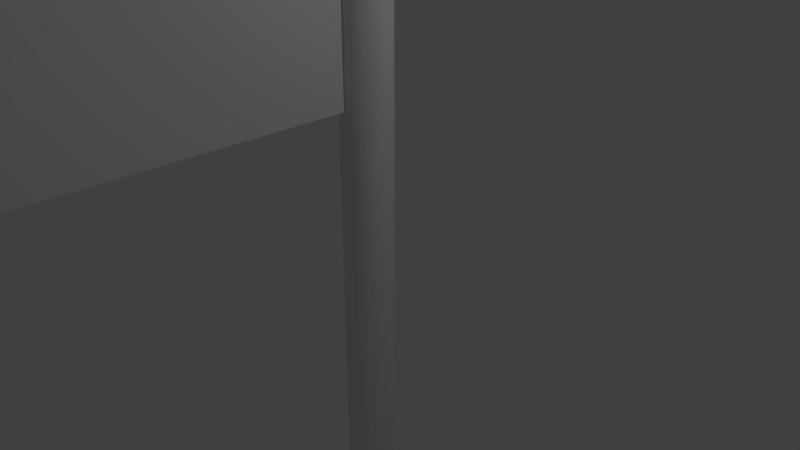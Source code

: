 # Source: 3.wiatr.blend  (saved by Blender 2.79.0; exported with 4.5.12 LTS)
import bpy
from mathutils import Matrix  # noqa: F401  (used for matrix-valued properties, if any)

bpy.ops.wm.read_factory_settings(use_empty=True)
scene = bpy.context.scene
scene.name = 'Scene'

# ---- collections
col_collection_1 = bpy.data.collections.new('Collection 1'); scene.collection.children.link(col_collection_1)

# ---- world
world_world = bpy.data.worlds.new('World'); scene.world = world_world
world_world.color = (0.05088, 0.05088, 0.05088)
world_world.use_sun_shadow = False
world_world.sun_shadow_jitter_overblur = 0.0
world_world.cycles.sampling_method = 'MANUAL'

# ---- cameras
cam_camera = bpy.data.cameras.new('Camera')
cam_camera.clip_end = 100.0
cam_camera.lens = 35.0
cam_camera.sensor_width = 32.0
cam_camera.sensor_height = 18.0
cam_camera.ortho_scale = 7.314
cam_camera.dof.focus_distance = 0.0
cam_camera.dof.aperture_fstop = 128.0

# ---- lights
light_lamp = bpy.data.lights.new('Lamp', 'POINT')
light_lamp.transmission_factor = 0.0
light_lamp.cutoff_distance = 30.0
light_lamp.energy = 100.0
light_lamp.shadow_buffer_clip_start = 1.001
light_lamp.shadow_soft_size = 0.1
light_lamp.shadow_maximum_resolution = 0.006
light_lamp.use_absolute_resolution = True

# ---- meshes
me_cylinder = bpy.data.meshes.new('Cylinder')
me_cylinder.from_pydata([(0.0, 1.0, -1.0), (0.0, 1.0, 1.0), (0.1951, 0.9808, -1.0), (0.1951, 0.9808, 1.0), (0.3827, 0.9239, -1.0), (0.3827, 0.9239, 1.0), (0.5556, 0.8315, -1.0), (0.5556, 0.8315, 1.0), (0.7071, 0.7071, -1.0), (0.7071, 0.7071, 1.0), (0.8315, 0.5556, -1.0), (0.8315, 0.5556, 1.0), (0.9239, 0.3827, -1.0), (0.9239, 0.3827, 1.0), (0.9808, 0.1951, -1.0), (0.9808, 0.1951, 1.0), (1.0, 7.55e-08, -1.0), (1.0, 7.55e-08, 1.0), (0.9808, -0.1951, -1.0), (0.9808, -0.1951, 1.0), (0.9239, -0.3827, -1.0), (0.9239, -0.3827, 1.0), (0.8315, -0.5556, -1.0), (0.8315, -0.5556, 1.0), (0.7071, -0.7071, -1.0), (0.7071, -0.7071, 1.0), (0.5556, -0.8315, -1.0), (0.5556, -0.8315, 1.0), (0.3827, -0.9239, -1.0), (0.3827, -0.9239, 1.0), (0.1951, -0.9808, -1.0), (0.1951, -0.9808, 1.0), (-3.258e-07, -1.0, -1.0), (-3.258e-07, -1.0, 1.0), (-0.1951, -0.9808, -1.0), (-0.1951, -0.9808, 1.0), (-0.3827, -0.9239, -1.0), (-0.3827, -0.9239, 1.0), (-0.5556, -0.8315, -1.0), (-0.5556, -0.8315, 1.0), (-0.7071, -0.7071, -1.0), (-0.7071, -0.7071, 1.0), (-0.8315, -0.5556, -1.0), (-0.8315, -0.5556, 1.0), (-0.9239, -0.3827, -1.0), (-0.9239, -0.3827, 1.0), (-0.9808, -0.1951, -1.0), (-0.9808, -0.1951, 1.0), (-1.0, 9.656e-07, -1.0), (-1.0, 9.656e-07, 1.0), (-0.9808, 0.1951, -1.0), (-0.9808, 0.1951, 1.0), (-0.9239, 0.3827, -1.0), (-0.9239, 0.3827, 1.0), (-0.8315, 0.5556, -1.0), (-0.8315, 0.5556, 1.0), (-0.7071, 0.7071, -1.0), (-0.7071, 0.7071, 1.0), (-0.5556, 0.8315, -1.0), (-0.5556, 0.8315, 1.0), (-0.3827, 0.9239, -1.0), (-0.3827, 0.9239, 1.0), (-0.1951, 0.9808, -1.0), (-0.1951, 0.9808, 1.0)], [], [(0, 1, 3, 2), (2, 3, 5, 4), (4, 5, 7, 6), (6, 7, 9, 8), (8, 9, 11, 10), (10, 11, 13, 12), (12, 13, 15, 14), (14, 15, 17, 16), (16, 17, 19, 18), (18, 19, 21, 20), (20, 21, 23, 22), (22, 23, 25, 24), (24, 25, 27, 26), (26, 27, 29, 28), (28, 29, 31, 30), (30, 31, 33, 32), (32, 33, 35, 34), (34, 35, 37, 36), (36, 37, 39, 38), (38, 39, 41, 40), (40, 41, 43, 42), (42, 43, 45, 44), (44, 45, 47, 46), (46, 47, 49, 48), (48, 49, 51, 50), (50, 51, 53, 52), (52, 53, 55, 54), (54, 55, 57, 56), (56, 57, 59, 58), (58, 59, 61, 60), (3, 1, 63, 61, 59, 57, 55, 53, 51, 49, 47, 45, 43, 41, 39, 37, 35, 33, 31, 29, 27, 25, 23, 21, 19, 17, 15, 13, 11, 9, 7, 5), (60, 61, 63, 62), (62, 63, 1, 0), (0, 2, 4, 6, 8, 10, 12, 14, 16, 18, 20, 22, 24, 26, 28, 30, 32, 34, 36, 38, 40, 42, 44, 46, 48, 50, 52, 54, 56, 58, 60, 62)])
me_cylinder.use_remesh_preserve_volume = False
me_cylinder.use_remesh_preserve_attributes = False
me_cylinder.use_mirror_vertex_groups = False
me_cylinder.update()
me_plane = bpy.data.meshes.new('Plane')
me_plane.from_pydata([(-1.0, -1.0, 0.0), (1.0, -1.0, 0.0), (-1.0, 1.0, 0.0), (1.0, 1.0, 0.0), (-1.0, 0.8474, 0.0), (-1.0, 0.7141, 0.0), (-1.0, 0.5807, 0.0), (-1.0, 0.4474, 0.0), (-1.0, 0.3141, 0.0), (-1.0, 0.1807, 0.0), (-1.0, 0.0474, 0.0), (-1.0, -0.08593, 0.0), (-1.0, -0.2193, 0.0), (-1.0, -0.3526, 0.0), (-1.0, -0.4859, 0.0), (-1.0, -0.6193, 0.0), (-1.0, -0.7526, 0.0), (-1.0, -0.8859, 0.0), (1.0, -0.8859, 0.0), (1.0, -0.7526, 0.0), (1.0, -0.6193, 0.0), (1.0, -0.4859, 0.0), (1.0, -0.3526, 0.0), (1.0, -0.2193, 0.0), (1.0, -0.08593, 0.0), (1.0, 0.0474, 0.0), (1.0, 0.1807, 0.0), (1.0, 0.3141, 0.0), (1.0, 0.4474, 0.0), (1.0, 0.5807, 0.0), (1.0, 0.7141, 0.0), (1.0, 0.8474, 0.0), (-0.8397, -1.0, 0.0), (-0.6579, -1.0, 0.0), (-0.4761, -1.0, 0.0), (-0.2943, -1.0, 0.0), (-0.1124, -1.0, 0.0), (0.06937, -1.0, 0.0), (0.2512, -1.0, 0.0), (0.433, -1.0, 0.0), (0.6148, -1.0, 0.0), (0.7966, -1.0, 0.0), (0.7966, 1.0, 0.0), (0.6148, 1.0, 0.0), (0.433, 1.0, 0.0), (0.2512, 1.0, 0.0), (0.06937, 1.0, 0.0), (-0.1124, 1.0, 0.0), (-0.2943, 1.0, 0.0), (-0.4761, 1.0, 0.0), (-0.6579, 1.0, 0.0), (-0.8397, 1.0, 0.0), (0.7966, -0.8859, 0.0), (0.6148, -0.8859, 0.0), (0.433, -0.8859, 0.0), (0.2512, -0.8859, 0.0), (0.06937, -0.8859, 0.0), (-0.1124, -0.8859, 0.0), (-0.2943, -0.8859, 0.0), (-0.4761, -0.8859, 0.0), (-0.6579, -0.8859, 0.0), (-0.8397, -0.8859, 0.0), (0.7966, -0.7526, 0.0), (0.6148, -0.7526, 0.0), (0.433, -0.7526, 0.0), (0.2512, -0.7526, 0.0), (0.06937, -0.7526, 0.0), (-0.1124, -0.7526, 0.0), (-0.2943, -0.7526, 0.0), (-0.4761, -0.7526, 0.0), (-0.6579, -0.7526, 0.0), (-0.8397, -0.7526, 0.0), (0.7966, -0.6193, 0.0), (0.6148, -0.6193, 0.0), (0.433, -0.6193, 0.0), (0.2512, -0.6193, 0.0), (0.06937, -0.6193, 0.0), (-0.1124, -0.6193, 0.0), (-0.2943, -0.6193, 0.0), (-0.4761, -0.6193, 0.0), (-0.6579, -0.6193, 0.0), (-0.8397, -0.6193, 0.0), (0.7966, -0.4859, 0.0), (0.6148, -0.4859, 0.0), (0.433, -0.4859, 0.0), (0.2512, -0.4859, 0.0), (0.06937, -0.4859, 0.0), (-0.1124, -0.4859, 0.0), (-0.2943, -0.4859, 0.0), (-0.4761, -0.4859, 0.0), (-0.6579, -0.4859, 0.0), (-0.8397, -0.4859, 0.0), (0.7966, -0.3526, 0.0), (0.6148, -0.3526, 0.0), (0.433, -0.3526, 0.0), (0.2512, -0.3526, 0.0), (0.06937, -0.3526, 0.0), (-0.1124, -0.3526, 0.0), (-0.2943, -0.3526, 0.0), (-0.4761, -0.3526, 0.0), (-0.6579, -0.3526, 0.0), (-0.8397, -0.3526, 0.0), (0.7966, -0.2193, 0.0), (0.6148, -0.2193, 0.0), (0.433, -0.2193, 0.0), (0.2512, -0.2193, 0.0), (0.06937, -0.2193, 0.0), (-0.1124, -0.2193, 0.0), (-0.2943, -0.2193, 0.0), (-0.4761, -0.2193, 0.0), (-0.6579, -0.2193, 0.0), (-0.8397, -0.2193, 0.0), (0.7966, -0.08593, 0.0), (0.6148, -0.08593, 0.0), (0.433, -0.08593, 0.0), (0.2512, -0.08593, 0.0), (0.06937, -0.08593, 0.0), (-0.1124, -0.08593, 0.0), (-0.2943, -0.08593, 0.0), (-0.4761, -0.08593, 0.0), (-0.6579, -0.08593, 0.0), (-0.8397, -0.08593, 0.0), (0.7966, 0.0474, 0.0), (0.6148, 0.0474, 0.0), (0.433, 0.0474, 0.0), (0.2512, 0.0474, 0.0), (0.06937, 0.0474, 0.0), (-0.1124, 0.0474, 0.0), (-0.2943, 0.0474, 0.0), (-0.4761, 0.0474, 0.0), (-0.6579, 0.0474, 0.0), (-0.8397, 0.0474, 0.0), (0.7966, 0.1807, 0.0), (0.6148, 0.1807, 0.0), (0.433, 0.1807, 0.0), (0.2512, 0.1807, 0.0), (0.06937, 0.1807, 0.0), (-0.1124, 0.1807, 0.0), (-0.2943, 0.1807, 0.0), (-0.4761, 0.1807, 0.0), (-0.6579, 0.1807, 0.0), (-0.8397, 0.1807, 0.0), (0.7966, 0.3141, 0.0), (0.6148, 0.3141, 0.0), (0.433, 0.3141, 0.0), (0.2512, 0.3141, 0.0), (0.06937, 0.3141, 0.0), (-0.1124, 0.3141, 0.0), (-0.2943, 0.3141, 0.0), (-0.4761, 0.3141, 0.0), (-0.6579, 0.3141, 0.0), (-0.8397, 0.3141, 0.0), (0.7966, 0.4474, 0.0), (0.6148, 0.4474, 0.0), (0.433, 0.4474, 0.0), (0.2512, 0.4474, 0.0), (0.06937, 0.4474, 0.0), (-0.1124, 0.4474, 0.0), (-0.2943, 0.4474, 0.0), (-0.4761, 0.4474, 0.0), (-0.6579, 0.4474, 0.0), (-0.8397, 0.4474, 0.0), (0.7966, 0.5807, 0.0), (0.6148, 0.5807, 0.0), (0.433, 0.5807, 0.0), (0.2512, 0.5807, 0.0), (0.06937, 0.5807, 0.0), (-0.1124, 0.5807, 0.0), (-0.2943, 0.5807, 0.0), (-0.4761, 0.5807, 0.0), (-0.6579, 0.5807, 0.0), (-0.8397, 0.5807, 0.0), (0.7966, 0.7141, 0.0), (0.6148, 0.7141, 0.0), (0.433, 0.7141, 0.0), (0.2512, 0.7141, 0.0), (0.06937, 0.7141, 0.0), (-0.1124, 0.7141, 0.0), (-0.2943, 0.7141, 0.0), (-0.4761, 0.7141, 0.0), (-0.6579, 0.7141, 0.0), (-0.8397, 0.7141, 0.0), (0.7966, 0.8474, 0.0), (0.6148, 0.8474, 0.0), (0.433, 0.8474, 0.0), (0.2512, 0.8474, 0.0), (0.06937, 0.8474, 0.0), (-0.1124, 0.8474, 0.0), (-0.2943, 0.8474, 0.0), (-0.4761, 0.8474, 0.0), (-0.6579, 0.8474, 0.0), (-0.8397, 0.8474, 0.0)], [], [(182, 31, 3, 42), (41, 1, 18, 52), (52, 18, 19, 62), (62, 19, 20, 72), (72, 20, 21, 82), (82, 21, 22, 92), (92, 22, 23, 102), (102, 23, 24, 112), (112, 24, 25, 122), (122, 25, 26, 132), (132, 26, 27, 142), (142, 27, 28, 152), (152, 28, 29, 162), (162, 29, 30, 172), (172, 30, 31, 182), (5, 181, 191, 4), (181, 180, 190, 191), (180, 179, 189, 190), (179, 178, 188, 189), (178, 177, 187, 188), (177, 176, 186, 187), (176, 175, 185, 186), (175, 174, 184, 185), (174, 173, 183, 184), (173, 172, 182, 183), (6, 171, 181, 5), (171, 170, 180, 181), (170, 169, 179, 180), (169, 168, 178, 179), (168, 167, 177, 178), (167, 166, 176, 177), (166, 165, 175, 176), (165, 164, 174, 175), (164, 163, 173, 174), (163, 162, 172, 173), (7, 161, 171, 6), (161, 160, 170, 171), (160, 159, 169, 170), (159, 158, 168, 169), (158, 157, 167, 168), (157, 156, 166, 167), (156, 155, 165, 166), (155, 154, 164, 165), (154, 153, 163, 164), (153, 152, 162, 163), (8, 151, 161, 7), (151, 150, 160, 161), (150, 149, 159, 160), (149, 148, 158, 159), (148, 147, 157, 158), (147, 146, 156, 157), (146, 145, 155, 156), (145, 144, 154, 155), (144, 143, 153, 154), (143, 142, 152, 153), (9, 141, 151, 8), (141, 140, 150, 151), (140, 139, 149, 150), (139, 138, 148, 149), (138, 137, 147, 148), (137, 136, 146, 147), (136, 135, 145, 146), (135, 134, 144, 145), (134, 133, 143, 144), (133, 132, 142, 143), (10, 131, 141, 9), (131, 130, 140, 141), (130, 129, 139, 140), (129, 128, 138, 139), (128, 127, 137, 138), (127, 126, 136, 137), (126, 125, 135, 136), (125, 124, 134, 135), (124, 123, 133, 134), (123, 122, 132, 133), (11, 121, 131, 10), (121, 120, 130, 131), (120, 119, 129, 130), (119, 118, 128, 129), (118, 117, 127, 128), (117, 116, 126, 127), (116, 115, 125, 126), (115, 114, 124, 125), (114, 113, 123, 124), (113, 112, 122, 123), (12, 111, 121, 11), (111, 110, 120, 121), (110, 109, 119, 120), (109, 108, 118, 119), (108, 107, 117, 118), (107, 106, 116, 117), (106, 105, 115, 116), (105, 104, 114, 115), (104, 103, 113, 114), (103, 102, 112, 113), (13, 101, 111, 12), (101, 100, 110, 111), (100, 99, 109, 110), (99, 98, 108, 109), (98, 97, 107, 108), (97, 96, 106, 107), (96, 95, 105, 106), (95, 94, 104, 105), (94, 93, 103, 104), (93, 92, 102, 103), (14, 91, 101, 13), (91, 90, 100, 101), (90, 89, 99, 100), (89, 88, 98, 99), (88, 87, 97, 98), (87, 86, 96, 97), (86, 85, 95, 96), (85, 84, 94, 95), (84, 83, 93, 94), (83, 82, 92, 93), (15, 81, 91, 14), (81, 80, 90, 91), (80, 79, 89, 90), (79, 78, 88, 89), (78, 77, 87, 88), (77, 76, 86, 87), (76, 75, 85, 86), (75, 74, 84, 85), (74, 73, 83, 84), (73, 72, 82, 83), (16, 71, 81, 15), (71, 70, 80, 81), (70, 69, 79, 80), (69, 68, 78, 79), (68, 67, 77, 78), (67, 66, 76, 77), (66, 65, 75, 76), (65, 64, 74, 75), (64, 63, 73, 74), (63, 62, 72, 73), (17, 61, 71, 16), (61, 60, 70, 71), (60, 59, 69, 70), (59, 58, 68, 69), (58, 57, 67, 68), (57, 56, 66, 67), (56, 55, 65, 66), (55, 54, 64, 65), (54, 53, 63, 64), (53, 52, 62, 63), (0, 32, 61, 17), (32, 33, 60, 61), (33, 34, 59, 60), (34, 35, 58, 59), (35, 36, 57, 58), (36, 37, 56, 57), (37, 38, 55, 56), (38, 39, 54, 55), (39, 40, 53, 54), (40, 41, 52, 53), (4, 191, 51, 2), (191, 190, 50, 51), (190, 189, 49, 50), (189, 188, 48, 49), (188, 187, 47, 48), (187, 186, 46, 47), (186, 185, 45, 46), (185, 184, 44, 45), (184, 183, 43, 44), (183, 182, 42, 43)])
me_plane.use_remesh_preserve_volume = False
me_plane.use_remesh_preserve_attributes = False
me_plane.use_mirror_vertex_groups = False
me_plane.update()

# ---- objects
ob_field = bpy.data.objects.new('Field', None)
ob_cylinder = bpy.data.objects.new('Cylinder', me_cylinder)
ob_plane = bpy.data.objects.new('Plane', me_plane)
ob_lamp = bpy.data.objects.new('Lamp', light_lamp)
ob_camera = bpy.data.objects.new('Camera', cam_camera)

# ---- transforms, parenting, visibility, modifiers, constraints
ob_field.location = (12.55, 18.21, 2.972)
ob_field.rotation_euler = (2.157, 1.571, 0.0)
ob_field.scale = (4.043, 4.043, 4.043)
ob_field.empty_display_type = 'SINGLE_ARROW'
ob_field.empty_image_offset = (0.0, 0.0)
ob_field.lineart.crease_threshold = 0.0
ob_cylinder.location = (0.0, 0.0, -1.117)
ob_cylinder.scale = (0.3313, 0.3313, 6.042)
ob_cylinder.lineart.crease_threshold = 0.0
_m = ob_cylinder.modifiers.new('Collision', 'COLLISION')
ob_plane.location = (0.0, -3.098, 3.312)
ob_plane.rotation_euler = (0.0, 1.571, 0.0)
ob_plane.scale = (1.319, 2.852, 1.938)
ob_plane.lineart.crease_threshold = 0.0
_vg = ob_plane.vertex_groups.new(name='Group')
_m = ob_plane.modifiers.new('Cloth', 'CLOTH')
_m.collision_settings.use_self_collision = True
ob_lamp.location = (4.076, 1.005, 5.904)
ob_lamp.rotation_euler = (0.6503, 0.05522, 1.866)
ob_lamp.lock_rotations_4d = False
ob_lamp.empty_display_type = 'ARROWS'
ob_lamp.color = (0.0, 0.0, 0.0, 0.0)
ob_lamp.lineart.crease_threshold = 0.0
ob_camera.location = (7.481, -6.508, 5.344)
ob_camera.rotation_euler = (1.109, 0.0, 0.8149)
ob_camera.lock_rotations_4d = False
ob_camera.empty_display_type = 'ARROWS'
ob_camera.color = (0.0, 0.0, 0.0, 0.0)
ob_camera.display_type = 'WIRE'
ob_camera.lineart.crease_threshold = 0.0

# ---- collection membership
col_collection_1.objects.link(ob_field)
col_collection_1.objects.link(ob_cylinder)
col_collection_1.objects.link(ob_plane)
col_collection_1.objects.link(ob_lamp)
col_collection_1.objects.link(ob_camera)

# ---- scene / render settings (as saved in the file)
scene.camera = ob_camera
scene.frame_start = 1; scene.frame_end = 250; scene.frame_set(0)
scene.render.engine = 'BLENDER_EEVEE_NEXT'
scene.render.resolution_percentage = 50
scene.render.dither_intensity = 0.0
scene.cycles.use_denoising = False
scene.cycles.samples = 128
scene.cycles.sampling_pattern = 'TABULATED_SOBOL'
scene.cycles.use_adaptive_sampling = False
scene.cycles.use_light_tree = False
scene.cycles.blur_glossy = 0.0
scene.cycles.sample_clamp_indirect = 0.0
scene.view_settings.view_transform = 'Standard'
bpy.context.view_layer.update()
